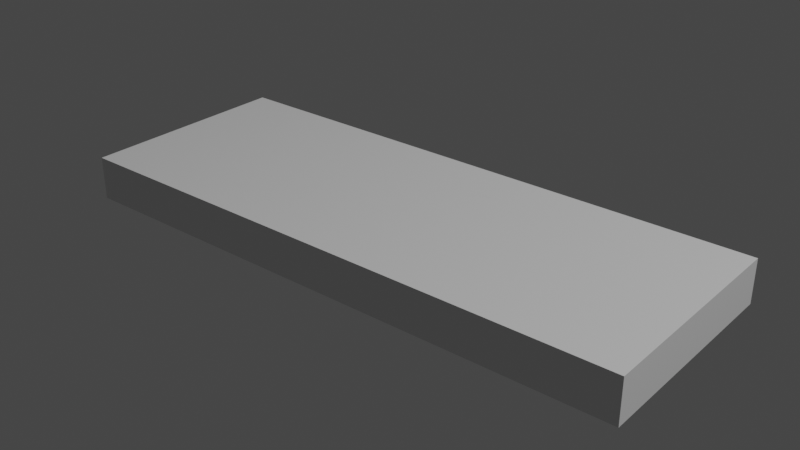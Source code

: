 # Source: tile_40_15.blend  (saved by Blender 3.0.42; exported with 4.5.12 LTS)
import bpy
from mathutils import Matrix  # noqa: F401  (used for matrix-valued properties, if any)

bpy.ops.wm.read_factory_settings(use_empty=True)
scene = bpy.context.scene
scene.name = 'Scene'

# ---- collections
col_collection = bpy.data.collections.new('Collection'); scene.collection.children.link(col_collection)

# ---- materials (node trees are filled in below, after node groups)
mat_02___default_008 = bpy.data.materials.new('02___Default.008')
mat_02___default_008.use_transparent_shadow = False

# ---- material node trees
mat_02___default_008.use_nodes = True; mat_02___default_008.node_tree.nodes.clear()
_N = mat_02___default_008.node_tree.nodes; _L = mat_02___default_008.node_tree.links
n0 = _N.new('ShaderNodeBsdfPrincipled'); n0.name = 'Principled BSDF'; n0.location = (10, 300)
n0.distribution = 'GGX'
n0.subsurface_method = 'RANDOM_WALK_SKIN'
n0.inputs[3].default_value = 1.45
n0.inputs[27].default_value = (0.0, 0.0, 0.0, 1.0)
n0.inputs[28].default_value = 1.0
n1 = _N.new('ShaderNodeOutputMaterial'); n1.name = 'Material Output'; n1.location = (300, 300)
_L.new(n0.outputs[0], n1.inputs[0])
n1.is_active_output = True

# ---- world
world_world = bpy.data.worlds.new('World'); scene.world = world_world
world_world.use_nodes = True; world_world.node_tree.nodes.clear()
_N = world_world.node_tree.nodes; _L = world_world.node_tree.links
n0 = _N.new('ShaderNodeOutputWorld'); n0.name = 'World Output'; n0.location = (300, 300)
n1 = _N.new('ShaderNodeBackground'); n1.name = 'Background'; n1.location = (10, 300)
n1.inputs[0].default_value = (0.05088, 0.05088, 0.05088, 1.0)
_L.new(n1.outputs[0], n0.inputs[0])
n0.is_active_output = True
world_world.color = (0.05088, 0.05088, 0.05088)
world_world.use_sun_shadow = False
world_world.sun_shadow_jitter_overblur = 0.0

# ---- lights
light_light = bpy.data.lights.new('Light', 'POINT')
light_light.transmission_factor = 0.0
light_light.energy = 1000.0
light_light.shadow_soft_size = 0.1
light_light.shadow_maximum_resolution = 0.006
light_light.use_absolute_resolution = True

# ---- meshes
me_box001_008 = bpy.data.meshes.new('Box001.008')
me_box001_008.from_pydata([(-0.7874, -0.05906, -0.7874), (-0.7874, 0.05906, -0.7874), (0.7874, 0.05906, -0.7874), (0.7874, -0.05906, -0.7874), (-0.7874, -0.05906, 0.7874), (0.7874, -0.05906, 0.7874), (0.7874, 0.05906, 0.7874), (-0.7874, 0.05906, 0.7874)], [], [(0, 3, 5, 4), (0, 1, 2, 3), (3, 2, 6, 5), (4, 5, 6, 7), (2, 1, 7, 6), (1, 0, 4, 7)])
me_box001_008.polygons.foreach_set('use_smooth', [True] * 6)
_k = set([(0, 1), (0, 3), (0, 4), (1, 2), (1, 7), (2, 3), (2, 6), (3, 5), (4, 5), (4, 7), (5, 6), (6, 7)])
me_box001_008.attributes.new('sharp_edge', 'BOOLEAN', 'EDGE').data.foreach_set('value', [ (min(e.vertices), max(e.vertices)) in _k for e in me_box001_008.edges])
_uv = me_box001_008.uv_layers.new(name='UVMap')
_uv.uv.foreach_set('vector', [0.9387, 0.3559, 0.9276, 0.3559, 0.9276, 0.3309, 0.9387, 0.3309, 0.918, 0.3058, 0.9438, 0.3058, 0.9438, 0.3359, 0.918, 0.3359, 0.9196, 0.3101, 0.9455, 0.3101, 0.9455, 0.3402, 0.9196, 0.3403, 0.9115, 0.3573, 0.9371, 0.3573, 0.9371, 0.3874, 0.9115, 0.3874, -0.002393, 0.003065, 1.0, 0.005835, 0.9985, 1.004, -0.00209, 1.008, 0.9361, 0.3058, 0.9619, 0.3058, 0.9619, 0.3359, 0.9361, 0.3359])
me_box001_008.materials.append(mat_02___default_008)
me_box001_008.use_remesh_fix_poles = True
me_box001_008.use_remesh_preserve_attributes = False
me_box001_008.update()
me_box001_008.normals_split_custom_set([tuple(v) for v in zip(*[iter([0.0, -1.0, 0.0, 0.0, -1.0, 0.0, 0.0, -1.0, 0.0, 0.0, -1.0, 0.0, 0.0, 0.0, -1.0, 0.0, 0.0, -1.0, 0.0, 0.0, -1.0, 0.0, 0.0, -1.0, 1.0, 0.0, 0.0, 1.0, 0.0, 0.0, 1.0, 0.0, 0.0, 1.0, 0.0, 0.0, 0.0, 0.0, 1.0, 0.0, 0.0, 1.0, 0.0, 0.0, 1.0, 0.0, 0.0, 1.0, 0.0, 1.0, 0.0, 0.0, 1.0, 0.0, 0.0, 1.0, 0.0, 0.0, 1.0, 0.0, -1.0, 0.0, 0.0, -1.0, 0.0, 0.0, -1.0, 0.0, 0.0, -1.0, 0.0, 0.0])] * 3)])

# ---- objects
ob_light = bpy.data.objects.new('Light', light_light)
ob_box001_008 = bpy.data.objects.new('Box001.008', me_box001_008)

# ---- transforms, parenting, visibility, modifiers, constraints
ob_light.location = (4.076, 1.005, 5.904)
ob_light.rotation_euler = (0.6503, 0.05522, 1.866)
ob_light.lock_rotations_4d = False
ob_light.empty_display_type = 'ARROWS'
ob_light.color = (0.0, 0.0, 0.0, 0.0)
ob_light.lineart.crease_threshold = 0.0
ob_box001_008.location = (0.0, 0.0, 0.0)
ob_box001_008.rotation_euler = (1.571, -0.0, 0.0)
ob_box001_008.scale = (1.0, 1.0, 0.375)

# ---- collection membership
col_collection.objects.link(ob_light)
col_collection.objects.link(ob_box001_008)

# ---- scene / render settings (as saved in the file)
scene.frame_start = 1; scene.frame_end = 250; scene.frame_set(1)
scene.render.engine = 'BLENDER_EEVEE_NEXT'
scene.cycles.sampling_pattern = 'TABULATED_SOBOL'
scene.cycles.use_light_tree = False
scene.view_settings.view_transform = 'Filmic'
bpy.context.view_layer.update()

# ---- added for rendering (the .blend has no active camera): camera
cam_auto = bpy.data.cameras.new('AutoCamera')
cam_auto.lens = 50.0
cam_auto.sensor_width = 36.0
cam_auto.clip_end = 1000.0
ob_auto_camera = bpy.data.objects.new('AutoCamera', cam_auto)
scene.collection.objects.link(ob_auto_camera)
ob_auto_camera.location = (1.55996, -1.87195, 1.24796)
ob_auto_camera.rotation_euler = (1.09748, -7.21219e-08, 0.694738)
scene.camera = ob_auto_camera
bpy.context.view_layer.update()

